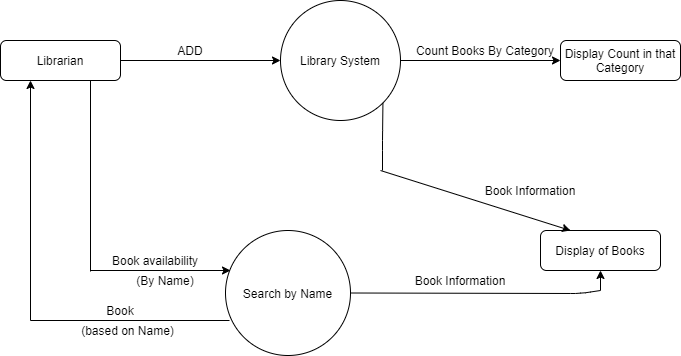

The diagram above was exported from draw.io. Its source (the exported page's mxGraphModel, read from the mxfile embedded in the PNG):
<mxGraphModel dx="852" dy="465" grid="1" gridSize="10" guides="1" tooltips="1" connect="1" arrows="1" fold="1" page="1" pageScale="1" pageWidth="850" pageHeight="1100" math="0" shadow="0">
  <root>
    <mxCell id="0" />
    <mxCell id="1" parent="0" />
    <mxCell id="j0dVrL4JTEXHOizWdaeU-1" value="Library System" style="ellipse;whiteSpace=wrap;html=1;aspect=fixed;" vertex="1" parent="1">
      <mxGeometry x="400" y="120" width="120" height="120" as="geometry" />
    </mxCell>
    <mxCell id="j0dVrL4JTEXHOizWdaeU-2" value="Librarian" style="rounded=1;whiteSpace=wrap;html=1;" vertex="1" parent="1">
      <mxGeometry x="120" y="160" width="120" height="40" as="geometry" />
    </mxCell>
    <mxCell id="j0dVrL4JTEXHOizWdaeU-3" value="Search by Name" style="ellipse;whiteSpace=wrap;html=1;aspect=fixed;" vertex="1" parent="1">
      <mxGeometry x="345" y="350" width="125" height="125" as="geometry" />
    </mxCell>
    <mxCell id="j0dVrL4JTEXHOizWdaeU-4" value="" style="endArrow=none;html=1;exitX=0.75;exitY=1;exitDx=0;exitDy=0;" edge="1" parent="1" source="j0dVrL4JTEXHOizWdaeU-2">
      <mxGeometry width="50" height="50" relative="1" as="geometry">
        <mxPoint x="400" y="290" as="sourcePoint" />
        <mxPoint x="210" y="391" as="targetPoint" />
      </mxGeometry>
    </mxCell>
    <mxCell id="j0dVrL4JTEXHOizWdaeU-5" value="" style="endArrow=classic;html=1;" edge="1" parent="1">
      <mxGeometry width="50" height="50" relative="1" as="geometry">
        <mxPoint x="210" y="390" as="sourcePoint" />
        <mxPoint x="350" y="390" as="targetPoint" />
      </mxGeometry>
    </mxCell>
    <mxCell id="j0dVrL4JTEXHOizWdaeU-7" value="" style="endArrow=none;html=1;" edge="1" parent="1">
      <mxGeometry width="50" height="50" relative="1" as="geometry">
        <mxPoint x="349" y="440" as="sourcePoint" />
        <mxPoint x="150" y="440" as="targetPoint" />
      </mxGeometry>
    </mxCell>
    <mxCell id="j0dVrL4JTEXHOizWdaeU-9" value="" style="endArrow=classic;html=1;entryX=0.25;entryY=1;entryDx=0;entryDy=0;" edge="1" parent="1" target="j0dVrL4JTEXHOizWdaeU-2">
      <mxGeometry width="50" height="50" relative="1" as="geometry">
        <mxPoint x="150" y="440" as="sourcePoint" />
        <mxPoint x="450" y="280" as="targetPoint" />
      </mxGeometry>
    </mxCell>
    <mxCell id="j0dVrL4JTEXHOizWdaeU-10" value="Book availability" style="text;html=1;strokeColor=none;fillColor=none;align=center;verticalAlign=middle;whiteSpace=wrap;rounded=0;" vertex="1" parent="1">
      <mxGeometry x="220" y="370" width="110" height="20" as="geometry" />
    </mxCell>
    <mxCell id="j0dVrL4JTEXHOizWdaeU-11" value="(By Name)" style="text;html=1;strokeColor=none;fillColor=none;align=center;verticalAlign=middle;whiteSpace=wrap;rounded=0;" vertex="1" parent="1">
      <mxGeometry x="250" y="390" width="70" height="20" as="geometry" />
    </mxCell>
    <mxCell id="j0dVrL4JTEXHOizWdaeU-12" value="Book" style="text;html=1;strokeColor=none;fillColor=none;align=center;verticalAlign=middle;whiteSpace=wrap;rounded=0;" vertex="1" parent="1">
      <mxGeometry x="220" y="420" width="40" height="20" as="geometry" />
    </mxCell>
    <mxCell id="j0dVrL4JTEXHOizWdaeU-13" value="(based on Name)" style="text;html=1;strokeColor=none;fillColor=none;align=center;verticalAlign=middle;whiteSpace=wrap;rounded=0;" vertex="1" parent="1">
      <mxGeometry x="195" y="440" width="105" height="20" as="geometry" />
    </mxCell>
    <mxCell id="j0dVrL4JTEXHOizWdaeU-14" value="Display of Books" style="rounded=1;whiteSpace=wrap;html=1;" vertex="1" parent="1">
      <mxGeometry x="660" y="350" width="120" height="40" as="geometry" />
    </mxCell>
    <mxCell id="j0dVrL4JTEXHOizWdaeU-15" value="" style="endArrow=none;html=1;entryX=1;entryY=1;entryDx=0;entryDy=0;" edge="1" parent="1" target="j0dVrL4JTEXHOizWdaeU-1">
      <mxGeometry width="50" height="50" relative="1" as="geometry">
        <mxPoint x="502" y="290" as="sourcePoint" />
        <mxPoint x="450" y="230" as="targetPoint" />
        <Array as="points">
          <mxPoint x="502" y="260" />
        </Array>
      </mxGeometry>
    </mxCell>
    <mxCell id="j0dVrL4JTEXHOizWdaeU-16" value="" style="endArrow=classic;html=1;entryX=0.25;entryY=0;entryDx=0;entryDy=0;" edge="1" parent="1" target="j0dVrL4JTEXHOizWdaeU-14">
      <mxGeometry width="50" height="50" relative="1" as="geometry">
        <mxPoint x="500" y="290" as="sourcePoint" />
        <mxPoint x="450" y="230" as="targetPoint" />
      </mxGeometry>
    </mxCell>
    <mxCell id="j0dVrL4JTEXHOizWdaeU-17" value="Book Information" style="text;html=1;strokeColor=none;fillColor=none;align=center;verticalAlign=middle;whiteSpace=wrap;rounded=0;" vertex="1" parent="1">
      <mxGeometry x="600" y="300" width="100" height="20" as="geometry" />
    </mxCell>
    <mxCell id="j0dVrL4JTEXHOizWdaeU-18" value="" style="endArrow=none;html=1;exitX=1;exitY=0.5;exitDx=0;exitDy=0;" edge="1" parent="1" source="j0dVrL4JTEXHOizWdaeU-3">
      <mxGeometry width="50" height="50" relative="1" as="geometry">
        <mxPoint x="400" y="270" as="sourcePoint" />
        <mxPoint x="720" y="410" as="targetPoint" />
        <Array as="points">
          <mxPoint x="700" y="413" />
        </Array>
      </mxGeometry>
    </mxCell>
    <mxCell id="j0dVrL4JTEXHOizWdaeU-19" value="" style="endArrow=classic;html=1;entryX=0.5;entryY=1;entryDx=0;entryDy=0;" edge="1" parent="1" target="j0dVrL4JTEXHOizWdaeU-14">
      <mxGeometry width="50" height="50" relative="1" as="geometry">
        <mxPoint x="720" y="410" as="sourcePoint" />
        <mxPoint x="450" y="220" as="targetPoint" />
      </mxGeometry>
    </mxCell>
    <mxCell id="j0dVrL4JTEXHOizWdaeU-20" value="Book Information" style="text;html=1;strokeColor=none;fillColor=none;align=center;verticalAlign=middle;whiteSpace=wrap;rounded=0;" vertex="1" parent="1">
      <mxGeometry x="530" y="390" width="100" height="20" as="geometry" />
    </mxCell>
    <mxCell id="j0dVrL4JTEXHOizWdaeU-21" value="" style="endArrow=classic;html=1;exitX=1;exitY=0.5;exitDx=0;exitDy=0;entryX=0;entryY=0.5;entryDx=0;entryDy=0;" edge="1" parent="1" source="j0dVrL4JTEXHOizWdaeU-2" target="j0dVrL4JTEXHOizWdaeU-1">
      <mxGeometry width="50" height="50" relative="1" as="geometry">
        <mxPoint x="400" y="260" as="sourcePoint" />
        <mxPoint x="450" y="210" as="targetPoint" />
      </mxGeometry>
    </mxCell>
    <mxCell id="j0dVrL4JTEXHOizWdaeU-22" value="ADD" style="text;html=1;strokeColor=none;fillColor=none;align=center;verticalAlign=middle;whiteSpace=wrap;rounded=0;" vertex="1" parent="1">
      <mxGeometry x="290" y="160" width="40" height="20" as="geometry" />
    </mxCell>
    <mxCell id="j0dVrL4JTEXHOizWdaeU-23" value="Display Count in that Category" style="rounded=1;whiteSpace=wrap;html=1;" vertex="1" parent="1">
      <mxGeometry x="680" y="160" width="120" height="40" as="geometry" />
    </mxCell>
    <mxCell id="j0dVrL4JTEXHOizWdaeU-24" value="" style="endArrow=classic;html=1;exitX=1;exitY=0.5;exitDx=0;exitDy=0;entryX=1;entryY=1;entryDx=0;entryDy=0;" edge="1" parent="1" source="j0dVrL4JTEXHOizWdaeU-1" target="j0dVrL4JTEXHOizWdaeU-25">
      <mxGeometry width="50" height="50" relative="1" as="geometry">
        <mxPoint x="400" y="290" as="sourcePoint" />
        <mxPoint x="450" y="240" as="targetPoint" />
      </mxGeometry>
    </mxCell>
    <mxCell id="j0dVrL4JTEXHOizWdaeU-25" value="Count Books By Category" style="text;html=1;strokeColor=none;fillColor=none;align=center;verticalAlign=middle;whiteSpace=wrap;rounded=0;" vertex="1" parent="1">
      <mxGeometry x="530" y="160" width="150" height="20" as="geometry" />
    </mxCell>
  </root>
</mxGraphModel>